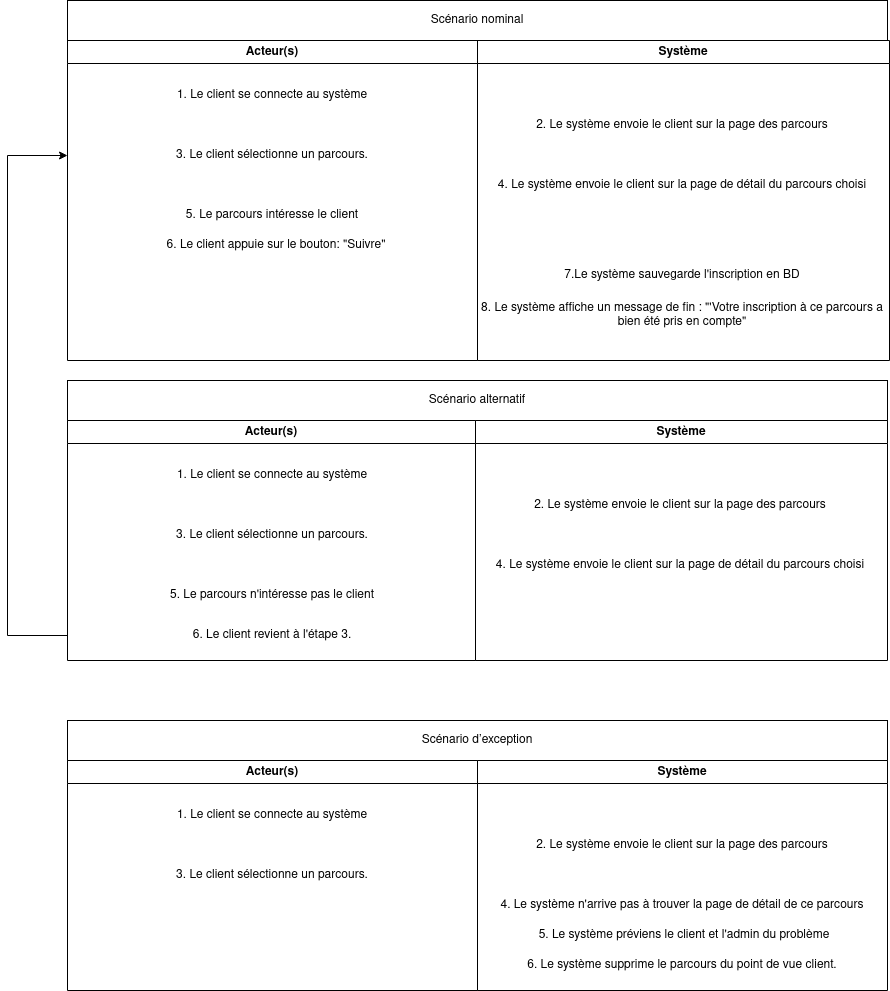

The diagram above was exported from draw.io. Its source (the exported page's mxGraphModel, read from the mxfile embedded in the PNG):
<mxGraphModel dx="2501" dy="797" grid="1" gridSize="10" guides="1" tooltips="1" connect="1" arrows="1" fold="1" page="1" pageScale="1" pageWidth="827" pageHeight="1169" math="0" shadow="0">
  <root>
    <mxCell id="0" />
    <mxCell id="1" parent="0" />
    <mxCell id="If_aBjTV6aJAJ-eVQ4Ft-1" value="Acteur(s)" style="swimlane;whiteSpace=wrap;html=1;" parent="1" vertex="1">
      <mxGeometry y="120" width="410" height="320" as="geometry" />
    </mxCell>
    <mxCell id="If_aBjTV6aJAJ-eVQ4Ft-2" value="3. Le client sélectionne un parcours." style="text;html=1;strokeColor=none;fillColor=none;align=center;verticalAlign=middle;whiteSpace=wrap;rounded=0;" parent="If_aBjTV6aJAJ-eVQ4Ft-1" vertex="1">
      <mxGeometry y="100" width="410" height="30" as="geometry" />
    </mxCell>
    <mxCell id="If_aBjTV6aJAJ-eVQ4Ft-3" value="5. Le parcours intéresse le client" style="text;html=1;strokeColor=none;fillColor=none;align=center;verticalAlign=middle;whiteSpace=wrap;rounded=0;" parent="If_aBjTV6aJAJ-eVQ4Ft-1" vertex="1">
      <mxGeometry y="160" width="410" height="30" as="geometry" />
    </mxCell>
    <mxCell id="If_aBjTV6aJAJ-eVQ4Ft-5" value="1. Le client se connecte au système" style="text;html=1;strokeColor=none;fillColor=none;align=center;verticalAlign=middle;whiteSpace=wrap;rounded=0;" parent="If_aBjTV6aJAJ-eVQ4Ft-1" vertex="1">
      <mxGeometry y="40" width="410" height="30" as="geometry" />
    </mxCell>
    <mxCell id="If_aBjTV6aJAJ-eVQ4Ft-37" value="6. Le client appuie sur le bouton: &quot;Suivre&quot;" style="text;html=1;strokeColor=none;fillColor=none;align=center;verticalAlign=middle;whiteSpace=wrap;rounded=0;" parent="If_aBjTV6aJAJ-eVQ4Ft-1" vertex="1">
      <mxGeometry x="4" y="190" width="410" height="30" as="geometry" />
    </mxCell>
    <mxCell id="If_aBjTV6aJAJ-eVQ4Ft-6" value="Système" style="swimlane;whiteSpace=wrap;html=1;" parent="1" vertex="1">
      <mxGeometry x="410" y="120" width="412" height="320" as="geometry" />
    </mxCell>
    <mxCell id="If_aBjTV6aJAJ-eVQ4Ft-7" value="2. Le système envoie le client sur la page des parcours" style="text;html=1;strokeColor=none;fillColor=none;align=center;verticalAlign=middle;whiteSpace=wrap;rounded=0;" parent="If_aBjTV6aJAJ-eVQ4Ft-6" vertex="1">
      <mxGeometry y="70" width="410" height="30" as="geometry" />
    </mxCell>
    <mxCell id="If_aBjTV6aJAJ-eVQ4Ft-8" value="7.Le système sauvegarde l'inscription en BD" style="text;html=1;strokeColor=none;fillColor=none;align=center;verticalAlign=middle;whiteSpace=wrap;rounded=0;" parent="If_aBjTV6aJAJ-eVQ4Ft-6" vertex="1">
      <mxGeometry y="220" width="410" height="30" as="geometry" />
    </mxCell>
    <mxCell id="If_aBjTV6aJAJ-eVQ4Ft-11" value="8. Le système affiche un message de fin : &quot;'Votre inscription à ce parcours a bien été pris en compte&quot;" style="text;html=1;strokeColor=none;fillColor=none;align=center;verticalAlign=middle;whiteSpace=wrap;rounded=0;" parent="If_aBjTV6aJAJ-eVQ4Ft-6" vertex="1">
      <mxGeometry y="260" width="410" height="30" as="geometry" />
    </mxCell>
    <mxCell id="If_aBjTV6aJAJ-eVQ4Ft-36" value="4. Le système envoie le client sur la page de détail du parcours choisi" style="text;html=1;strokeColor=none;fillColor=none;align=center;verticalAlign=middle;whiteSpace=wrap;rounded=0;" parent="If_aBjTV6aJAJ-eVQ4Ft-6" vertex="1">
      <mxGeometry y="130" width="410" height="30" as="geometry" />
    </mxCell>
    <mxCell id="If_aBjTV6aJAJ-eVQ4Ft-32" value="Scénario d’exception" style="rounded=0;whiteSpace=wrap;html=1;" parent="1" vertex="1">
      <mxGeometry y="800" width="820" height="40" as="geometry" />
    </mxCell>
    <mxCell id="If_aBjTV6aJAJ-eVQ4Ft-33" value="Scénario alternatif" style="rounded=0;whiteSpace=wrap;html=1;" parent="1" vertex="1">
      <mxGeometry y="460" width="820" height="40" as="geometry" />
    </mxCell>
    <mxCell id="If_aBjTV6aJAJ-eVQ4Ft-35" value="Scénario nominal" style="rounded=0;whiteSpace=wrap;html=1;" parent="1" vertex="1">
      <mxGeometry y="80" width="820" height="40" as="geometry" />
    </mxCell>
    <mxCell id="If_aBjTV6aJAJ-eVQ4Ft-39" value="Système" style="swimlane;whiteSpace=wrap;html=1;" parent="1" vertex="1">
      <mxGeometry x="408" y="500" width="412" height="240" as="geometry" />
    </mxCell>
    <mxCell id="If_aBjTV6aJAJ-eVQ4Ft-40" value="2. Le système envoie le client sur la page des parcours" style="text;html=1;strokeColor=none;fillColor=none;align=center;verticalAlign=middle;whiteSpace=wrap;rounded=0;" parent="If_aBjTV6aJAJ-eVQ4Ft-39" vertex="1">
      <mxGeometry y="70" width="410" height="30" as="geometry" />
    </mxCell>
    <mxCell id="If_aBjTV6aJAJ-eVQ4Ft-43" value="4. Le système envoie le client sur la page de détail du parcours choisi" style="text;html=1;strokeColor=none;fillColor=none;align=center;verticalAlign=middle;whiteSpace=wrap;rounded=0;" parent="If_aBjTV6aJAJ-eVQ4Ft-39" vertex="1">
      <mxGeometry y="130" width="410" height="30" as="geometry" />
    </mxCell>
    <mxCell id="If_aBjTV6aJAJ-eVQ4Ft-44" value="Acteur(s)" style="swimlane;whiteSpace=wrap;html=1;" parent="1" vertex="1">
      <mxGeometry y="500" width="408" height="240" as="geometry" />
    </mxCell>
    <mxCell id="If_aBjTV6aJAJ-eVQ4Ft-45" value="3. Le client sélectionne un parcours." style="text;html=1;strokeColor=none;fillColor=none;align=center;verticalAlign=middle;whiteSpace=wrap;rounded=0;" parent="If_aBjTV6aJAJ-eVQ4Ft-44" vertex="1">
      <mxGeometry y="100" width="410" height="30" as="geometry" />
    </mxCell>
    <mxCell id="If_aBjTV6aJAJ-eVQ4Ft-46" value="5. Le parcours n'intéresse pas le client" style="text;html=1;strokeColor=none;fillColor=none;align=center;verticalAlign=middle;whiteSpace=wrap;rounded=0;" parent="If_aBjTV6aJAJ-eVQ4Ft-44" vertex="1">
      <mxGeometry y="160" width="410" height="30" as="geometry" />
    </mxCell>
    <mxCell id="If_aBjTV6aJAJ-eVQ4Ft-47" value="1. Le client se connecte au système" style="text;html=1;strokeColor=none;fillColor=none;align=center;verticalAlign=middle;whiteSpace=wrap;rounded=0;" parent="If_aBjTV6aJAJ-eVQ4Ft-44" vertex="1">
      <mxGeometry y="40" width="410" height="30" as="geometry" />
    </mxCell>
    <mxCell id="If_aBjTV6aJAJ-eVQ4Ft-48" value="6. Le client revient à l'étape 3." style="text;html=1;strokeColor=none;fillColor=none;align=center;verticalAlign=middle;whiteSpace=wrap;rounded=0;" parent="If_aBjTV6aJAJ-eVQ4Ft-44" vertex="1">
      <mxGeometry y="200" width="410" height="30" as="geometry" />
    </mxCell>
    <mxCell id="If_aBjTV6aJAJ-eVQ4Ft-51" style="edgeStyle=orthogonalEdgeStyle;rounded=0;orthogonalLoop=1;jettySize=auto;html=1;" parent="1" source="If_aBjTV6aJAJ-eVQ4Ft-48" target="If_aBjTV6aJAJ-eVQ4Ft-2" edge="1">
      <mxGeometry relative="1" as="geometry">
        <Array as="points">
          <mxPoint x="-60" y="715" />
          <mxPoint x="-60" y="235" />
        </Array>
      </mxGeometry>
    </mxCell>
    <mxCell id="If_aBjTV6aJAJ-eVQ4Ft-52" value="Acteur(s)" style="swimlane;whiteSpace=wrap;html=1;" parent="1" vertex="1">
      <mxGeometry y="840" width="410" height="230" as="geometry" />
    </mxCell>
    <mxCell id="If_aBjTV6aJAJ-eVQ4Ft-53" value="3. Le client sélectionne un parcours." style="text;html=1;strokeColor=none;fillColor=none;align=center;verticalAlign=middle;whiteSpace=wrap;rounded=0;" parent="If_aBjTV6aJAJ-eVQ4Ft-52" vertex="1">
      <mxGeometry y="100" width="410" height="30" as="geometry" />
    </mxCell>
    <mxCell id="If_aBjTV6aJAJ-eVQ4Ft-55" value="1. Le client se connecte au système" style="text;html=1;strokeColor=none;fillColor=none;align=center;verticalAlign=middle;whiteSpace=wrap;rounded=0;" parent="If_aBjTV6aJAJ-eVQ4Ft-52" vertex="1">
      <mxGeometry y="40" width="410" height="30" as="geometry" />
    </mxCell>
    <mxCell id="If_aBjTV6aJAJ-eVQ4Ft-57" value="Système" style="swimlane;whiteSpace=wrap;html=1;" parent="1" vertex="1">
      <mxGeometry x="410" y="840" width="410" height="230" as="geometry" />
    </mxCell>
    <mxCell id="If_aBjTV6aJAJ-eVQ4Ft-58" value="2. Le système envoie le client sur la page des parcours" style="text;html=1;strokeColor=none;fillColor=none;align=center;verticalAlign=middle;whiteSpace=wrap;rounded=0;" parent="If_aBjTV6aJAJ-eVQ4Ft-57" vertex="1">
      <mxGeometry y="70" width="410" height="30" as="geometry" />
    </mxCell>
    <mxCell id="If_aBjTV6aJAJ-eVQ4Ft-59" value="5. Le système préviens le client et l'admin du problème" style="text;html=1;strokeColor=none;fillColor=none;align=center;verticalAlign=middle;whiteSpace=wrap;rounded=0;" parent="If_aBjTV6aJAJ-eVQ4Ft-57" vertex="1">
      <mxGeometry x="2" y="160" width="410" height="30" as="geometry" />
    </mxCell>
    <mxCell id="If_aBjTV6aJAJ-eVQ4Ft-60" value="6. Le système supprime le parcours du point de vue client." style="text;html=1;strokeColor=none;fillColor=none;align=center;verticalAlign=middle;whiteSpace=wrap;rounded=0;" parent="If_aBjTV6aJAJ-eVQ4Ft-57" vertex="1">
      <mxGeometry y="190" width="410" height="30" as="geometry" />
    </mxCell>
    <mxCell id="If_aBjTV6aJAJ-eVQ4Ft-61" value="4. Le système n'arrive pas à trouver la page de détail de ce parcours" style="text;html=1;strokeColor=none;fillColor=none;align=center;verticalAlign=middle;whiteSpace=wrap;rounded=0;" parent="If_aBjTV6aJAJ-eVQ4Ft-57" vertex="1">
      <mxGeometry y="130" width="410" height="30" as="geometry" />
    </mxCell>
  </root>
</mxGraphModel>